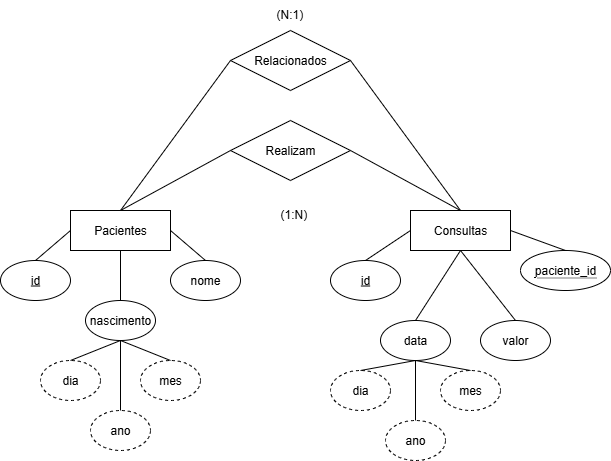

The diagram above was exported from draw.io. Its source (the exported page's mxGraphModel, read from the mxfile embedded in the PNG):
<mxGraphModel dx="1042" dy="562" grid="1" gridSize="10" guides="1" tooltips="1" connect="1" arrows="1" fold="1" page="1" pageScale="1" pageWidth="827" pageHeight="1169" math="0" shadow="0">
  <root>
    <mxCell id="0" />
    <mxCell id="1" parent="0" />
    <mxCell id="ityImgdyIAUJsAugw0q5-1" value="Pacientes" style="whiteSpace=wrap;html=1;align=center;" vertex="1" parent="1">
      <mxGeometry x="190" y="210" width="100" height="40" as="geometry" />
    </mxCell>
    <mxCell id="ityImgdyIAUJsAugw0q5-8" style="rounded=0;orthogonalLoop=1;jettySize=auto;html=1;exitX=0.5;exitY=0;exitDx=0;exitDy=0;entryX=0;entryY=0.5;entryDx=0;entryDy=0;endArrow=none;endFill=0;" edge="1" parent="1" source="ityImgdyIAUJsAugw0q5-2" target="ityImgdyIAUJsAugw0q5-1">
      <mxGeometry relative="1" as="geometry" />
    </mxCell>
    <mxCell id="ityImgdyIAUJsAugw0q5-2" value="&lt;u&gt;id&lt;/u&gt;" style="ellipse;whiteSpace=wrap;html=1;align=center;" vertex="1" parent="1">
      <mxGeometry x="120" y="260" width="70" height="40" as="geometry" />
    </mxCell>
    <mxCell id="ityImgdyIAUJsAugw0q5-3" value="nome" style="ellipse;whiteSpace=wrap;html=1;align=center;" vertex="1" parent="1">
      <mxGeometry x="290" y="260" width="70" height="40" as="geometry" />
    </mxCell>
    <mxCell id="ityImgdyIAUJsAugw0q5-4" value="nascimento" style="ellipse;whiteSpace=wrap;html=1;align=center;" vertex="1" parent="1">
      <mxGeometry x="205" y="300" width="70" height="40" as="geometry" />
    </mxCell>
    <mxCell id="ityImgdyIAUJsAugw0q5-5" value="dia" style="ellipse;whiteSpace=wrap;html=1;align=center;dashed=1;" vertex="1" parent="1">
      <mxGeometry x="160" y="360" width="60" height="40" as="geometry" />
    </mxCell>
    <mxCell id="ityImgdyIAUJsAugw0q5-6" value="mes" style="ellipse;whiteSpace=wrap;html=1;align=center;dashed=1;" vertex="1" parent="1">
      <mxGeometry x="260" y="360" width="60" height="40" as="geometry" />
    </mxCell>
    <mxCell id="ityImgdyIAUJsAugw0q5-7" value="ano" style="ellipse;whiteSpace=wrap;html=1;align=center;dashed=1;" vertex="1" parent="1">
      <mxGeometry x="210" y="410" width="60" height="40" as="geometry" />
    </mxCell>
    <mxCell id="ityImgdyIAUJsAugw0q5-9" style="rounded=0;orthogonalLoop=1;jettySize=auto;html=1;exitX=0.5;exitY=0;exitDx=0;exitDy=0;entryX=0.5;entryY=1;entryDx=0;entryDy=0;endArrow=none;endFill=0;" edge="1" parent="1" source="ityImgdyIAUJsAugw0q5-4" target="ityImgdyIAUJsAugw0q5-1">
      <mxGeometry relative="1" as="geometry">
        <mxPoint x="170" y="280" as="sourcePoint" />
        <mxPoint x="205" y="250" as="targetPoint" />
      </mxGeometry>
    </mxCell>
    <mxCell id="ityImgdyIAUJsAugw0q5-10" style="rounded=0;orthogonalLoop=1;jettySize=auto;html=1;exitX=0.5;exitY=0;exitDx=0;exitDy=0;entryX=1;entryY=0.5;entryDx=0;entryDy=0;endArrow=none;endFill=0;" edge="1" parent="1" source="ityImgdyIAUJsAugw0q5-3" target="ityImgdyIAUJsAugw0q5-1">
      <mxGeometry relative="1" as="geometry">
        <mxPoint x="380" y="320" as="sourcePoint" />
        <mxPoint x="415" y="290" as="targetPoint" />
      </mxGeometry>
    </mxCell>
    <mxCell id="ityImgdyIAUJsAugw0q5-11" style="rounded=0;orthogonalLoop=1;jettySize=auto;html=1;exitX=0.5;exitY=0;exitDx=0;exitDy=0;entryX=0.5;entryY=1;entryDx=0;entryDy=0;endArrow=none;endFill=0;" edge="1" parent="1" source="ityImgdyIAUJsAugw0q5-5" target="ityImgdyIAUJsAugw0q5-4">
      <mxGeometry relative="1" as="geometry">
        <mxPoint x="430" y="330" as="sourcePoint" />
        <mxPoint x="465" y="300" as="targetPoint" />
      </mxGeometry>
    </mxCell>
    <mxCell id="ityImgdyIAUJsAugw0q5-12" style="rounded=0;orthogonalLoop=1;jettySize=auto;html=1;exitX=0.5;exitY=0;exitDx=0;exitDy=0;entryX=0.5;entryY=1;entryDx=0;entryDy=0;endArrow=none;endFill=0;" edge="1" parent="1" source="ityImgdyIAUJsAugw0q5-7" target="ityImgdyIAUJsAugw0q5-4">
      <mxGeometry relative="1" as="geometry">
        <mxPoint x="370" y="400" as="sourcePoint" />
        <mxPoint x="405" y="370" as="targetPoint" />
      </mxGeometry>
    </mxCell>
    <mxCell id="ityImgdyIAUJsAugw0q5-13" style="rounded=0;orthogonalLoop=1;jettySize=auto;html=1;exitX=0.5;exitY=1;exitDx=0;exitDy=0;entryX=0.5;entryY=0;entryDx=0;entryDy=0;endArrow=none;endFill=0;" edge="1" parent="1" source="ityImgdyIAUJsAugw0q5-4" target="ityImgdyIAUJsAugw0q5-6">
      <mxGeometry relative="1" as="geometry">
        <mxPoint x="450" y="430" as="sourcePoint" />
        <mxPoint x="485" y="400" as="targetPoint" />
      </mxGeometry>
    </mxCell>
    <mxCell id="ityImgdyIAUJsAugw0q5-14" value="Consultas" style="whiteSpace=wrap;html=1;align=center;" vertex="1" parent="1">
      <mxGeometry x="530" y="210" width="100" height="40" as="geometry" />
    </mxCell>
    <mxCell id="ityImgdyIAUJsAugw0q5-15" value="&lt;u&gt;id&lt;/u&gt;" style="ellipse;whiteSpace=wrap;html=1;align=center;" vertex="1" parent="1">
      <mxGeometry x="450" y="260" width="70" height="40" as="geometry" />
    </mxCell>
    <mxCell id="ityImgdyIAUJsAugw0q5-16" value="&lt;span style=&quot;border-bottom: 1px dotted&quot;&gt;paciente_id&lt;/span&gt;" style="ellipse;whiteSpace=wrap;html=1;align=center;" vertex="1" parent="1">
      <mxGeometry x="640" y="250" width="90" height="40" as="geometry" />
    </mxCell>
    <mxCell id="ityImgdyIAUJsAugw0q5-18" value="data" style="ellipse;whiteSpace=wrap;html=1;align=center;" vertex="1" parent="1">
      <mxGeometry x="500" y="320" width="70" height="40" as="geometry" />
    </mxCell>
    <mxCell id="ityImgdyIAUJsAugw0q5-19" value="valor" style="ellipse;whiteSpace=wrap;html=1;align=center;" vertex="1" parent="1">
      <mxGeometry x="600" y="320" width="70" height="40" as="geometry" />
    </mxCell>
    <mxCell id="ityImgdyIAUJsAugw0q5-20" value="dia" style="ellipse;whiteSpace=wrap;html=1;align=center;dashed=1;" vertex="1" parent="1">
      <mxGeometry x="450" y="370" width="60" height="40" as="geometry" />
    </mxCell>
    <mxCell id="ityImgdyIAUJsAugw0q5-21" value="mes" style="ellipse;whiteSpace=wrap;html=1;align=center;dashed=1;" vertex="1" parent="1">
      <mxGeometry x="560" y="370" width="60" height="40" as="geometry" />
    </mxCell>
    <mxCell id="ityImgdyIAUJsAugw0q5-22" value="ano" style="ellipse;whiteSpace=wrap;html=1;align=center;dashed=1;" vertex="1" parent="1">
      <mxGeometry x="505" y="420" width="60" height="40" as="geometry" />
    </mxCell>
    <mxCell id="ityImgdyIAUJsAugw0q5-24" style="rounded=0;orthogonalLoop=1;jettySize=auto;html=1;exitX=0.5;exitY=0;exitDx=0;exitDy=0;entryX=0;entryY=0.5;entryDx=0;entryDy=0;endArrow=none;endFill=0;" edge="1" parent="1" source="ityImgdyIAUJsAugw0q5-15" target="ityImgdyIAUJsAugw0q5-14">
      <mxGeometry relative="1" as="geometry">
        <mxPoint x="240" y="450" as="sourcePoint" />
        <mxPoint x="240" y="380" as="targetPoint" />
      </mxGeometry>
    </mxCell>
    <mxCell id="ityImgdyIAUJsAugw0q5-28" style="rounded=0;orthogonalLoop=1;jettySize=auto;html=1;exitX=0.5;exitY=0;exitDx=0;exitDy=0;entryX=0.5;entryY=1;entryDx=0;entryDy=0;endArrow=none;endFill=0;" edge="1" parent="1" source="ityImgdyIAUJsAugw0q5-18" target="ityImgdyIAUJsAugw0q5-14">
      <mxGeometry relative="1" as="geometry">
        <mxPoint x="500" y="270" as="sourcePoint" />
        <mxPoint x="545" y="240" as="targetPoint" />
      </mxGeometry>
    </mxCell>
    <mxCell id="ityImgdyIAUJsAugw0q5-29" style="rounded=0;orthogonalLoop=1;jettySize=auto;html=1;exitX=0.5;exitY=0;exitDx=0;exitDy=0;entryX=0.5;entryY=1;entryDx=0;entryDy=0;endArrow=none;endFill=0;" edge="1" parent="1" source="ityImgdyIAUJsAugw0q5-19" target="ityImgdyIAUJsAugw0q5-14">
      <mxGeometry relative="1" as="geometry">
        <mxPoint x="570" y="280" as="sourcePoint" />
        <mxPoint x="615" y="250" as="targetPoint" />
      </mxGeometry>
    </mxCell>
    <mxCell id="ityImgdyIAUJsAugw0q5-30" style="rounded=0;orthogonalLoop=1;jettySize=auto;html=1;exitX=0.5;exitY=0;exitDx=0;exitDy=0;entryX=1;entryY=0.5;entryDx=0;entryDy=0;endArrow=none;endFill=0;" edge="1" parent="1" source="ityImgdyIAUJsAugw0q5-16" target="ityImgdyIAUJsAugw0q5-14">
      <mxGeometry relative="1" as="geometry">
        <mxPoint x="530" y="390" as="sourcePoint" />
        <mxPoint x="575" y="360" as="targetPoint" />
      </mxGeometry>
    </mxCell>
    <mxCell id="ityImgdyIAUJsAugw0q5-31" style="rounded=0;orthogonalLoop=1;jettySize=auto;html=1;exitX=0.5;exitY=0;exitDx=0;exitDy=0;entryX=0.5;entryY=1;entryDx=0;entryDy=0;endArrow=none;endFill=0;" edge="1" parent="1" source="ityImgdyIAUJsAugw0q5-20" target="ityImgdyIAUJsAugw0q5-18">
      <mxGeometry relative="1" as="geometry">
        <mxPoint x="530" y="620" as="sourcePoint" />
        <mxPoint x="575" y="590" as="targetPoint" />
      </mxGeometry>
    </mxCell>
    <mxCell id="ityImgdyIAUJsAugw0q5-32" style="rounded=0;orthogonalLoop=1;jettySize=auto;html=1;exitX=0.5;exitY=0;exitDx=0;exitDy=0;entryX=0.5;entryY=1;entryDx=0;entryDy=0;endArrow=none;endFill=0;" edge="1" parent="1" source="ityImgdyIAUJsAugw0q5-22" target="ityImgdyIAUJsAugw0q5-18">
      <mxGeometry relative="1" as="geometry">
        <mxPoint x="550" y="500" as="sourcePoint" />
        <mxPoint x="595" y="470" as="targetPoint" />
      </mxGeometry>
    </mxCell>
    <mxCell id="ityImgdyIAUJsAugw0q5-33" style="rounded=0;orthogonalLoop=1;jettySize=auto;html=1;exitX=0.5;exitY=1;exitDx=0;exitDy=0;entryX=0.5;entryY=0;entryDx=0;entryDy=0;endArrow=none;endFill=0;" edge="1" parent="1" source="ityImgdyIAUJsAugw0q5-18" target="ityImgdyIAUJsAugw0q5-21">
      <mxGeometry relative="1" as="geometry">
        <mxPoint x="550" y="420" as="sourcePoint" />
        <mxPoint x="595" y="390" as="targetPoint" />
      </mxGeometry>
    </mxCell>
    <mxCell id="ityImgdyIAUJsAugw0q5-35" value="Realizam" style="shape=rhombus;perimeter=rhombusPerimeter;whiteSpace=wrap;html=1;align=center;" vertex="1" parent="1">
      <mxGeometry x="350" y="120" width="120" height="60" as="geometry" />
    </mxCell>
    <mxCell id="ityImgdyIAUJsAugw0q5-36" style="rounded=0;orthogonalLoop=1;jettySize=auto;html=1;exitX=0.5;exitY=0;exitDx=0;exitDy=0;entryX=0;entryY=0.5;entryDx=0;entryDy=0;endArrow=none;endFill=0;" edge="1" parent="1" source="ityImgdyIAUJsAugw0q5-1" target="ityImgdyIAUJsAugw0q5-35">
      <mxGeometry relative="1" as="geometry">
        <mxPoint x="590" y="180" as="sourcePoint" />
        <mxPoint x="635" y="150" as="targetPoint" />
      </mxGeometry>
    </mxCell>
    <mxCell id="ityImgdyIAUJsAugw0q5-37" style="rounded=0;orthogonalLoop=1;jettySize=auto;html=1;exitX=1;exitY=0.5;exitDx=0;exitDy=0;entryX=0.5;entryY=0;entryDx=0;entryDy=0;endArrow=none;endFill=0;" edge="1" parent="1" source="ityImgdyIAUJsAugw0q5-35" target="ityImgdyIAUJsAugw0q5-14">
      <mxGeometry relative="1" as="geometry">
        <mxPoint x="470" y="370" as="sourcePoint" />
        <mxPoint x="515" y="340" as="targetPoint" />
      </mxGeometry>
    </mxCell>
    <mxCell id="ityImgdyIAUJsAugw0q5-38" value="(1:N)" style="text;strokeColor=none;fillColor=none;spacingLeft=4;spacingRight=4;overflow=hidden;rotatable=0;points=[[0,0.5],[1,0.5]];portConstraint=eastwest;fontSize=12;whiteSpace=wrap;html=1;" vertex="1" parent="1">
      <mxGeometry x="394" y="200" width="40" height="30" as="geometry" />
    </mxCell>
    <mxCell id="ityImgdyIAUJsAugw0q5-39" value="Relacionados" style="shape=rhombus;perimeter=rhombusPerimeter;whiteSpace=wrap;html=1;align=center;" vertex="1" parent="1">
      <mxGeometry x="350" y="30" width="120" height="60" as="geometry" />
    </mxCell>
    <mxCell id="ityImgdyIAUJsAugw0q5-40" style="rounded=0;orthogonalLoop=1;jettySize=auto;html=1;exitX=0.5;exitY=0;exitDx=0;exitDy=0;entryX=0;entryY=0.5;entryDx=0;entryDy=0;endArrow=none;endFill=0;" edge="1" parent="1" source="ityImgdyIAUJsAugw0q5-1" target="ityImgdyIAUJsAugw0q5-39">
      <mxGeometry relative="1" as="geometry">
        <mxPoint x="310" y="230" as="sourcePoint" />
        <mxPoint x="420" y="170" as="targetPoint" />
      </mxGeometry>
    </mxCell>
    <mxCell id="ityImgdyIAUJsAugw0q5-41" style="rounded=0;orthogonalLoop=1;jettySize=auto;html=1;exitX=0.5;exitY=0;exitDx=0;exitDy=0;entryX=1;entryY=0.5;entryDx=0;entryDy=0;endArrow=none;endFill=0;" edge="1" parent="1" source="ityImgdyIAUJsAugw0q5-14" target="ityImgdyIAUJsAugw0q5-39">
      <mxGeometry relative="1" as="geometry">
        <mxPoint x="480" y="340" as="sourcePoint" />
        <mxPoint x="590" y="280" as="targetPoint" />
      </mxGeometry>
    </mxCell>
    <mxCell id="ityImgdyIAUJsAugw0q5-42" value="(N:1)" style="text;strokeColor=none;fillColor=none;spacingLeft=4;spacingRight=4;overflow=hidden;rotatable=0;points=[[0,0.5],[1,0.5]];portConstraint=eastwest;fontSize=12;whiteSpace=wrap;html=1;" vertex="1" parent="1">
      <mxGeometry x="390" width="40" height="30" as="geometry" />
    </mxCell>
  </root>
</mxGraphModel>